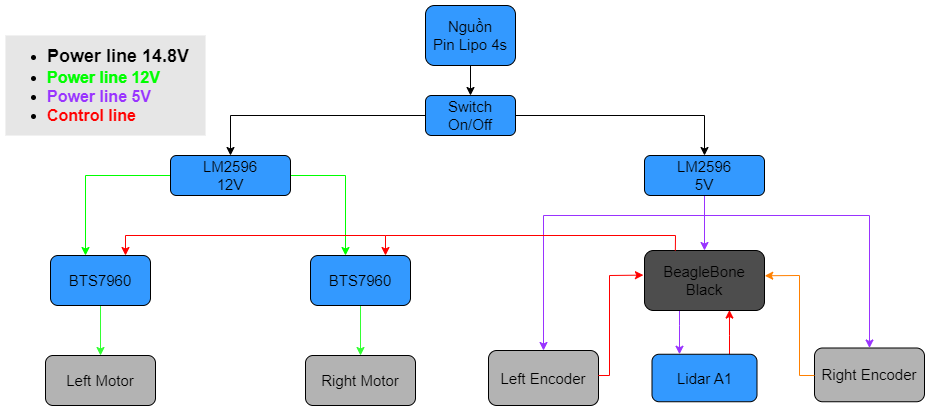

The diagram above was exported from draw.io. Its source (the exported page's mxGraphModel, read from the mxfile embedded in the PNG):
<mxGraphModel dx="1162" dy="490" grid="1" gridSize="10" guides="1" tooltips="1" connect="1" arrows="1" fold="1" page="1" pageScale="1" pageWidth="827" pageHeight="1169" math="0" shadow="0">
  <root>
    <mxCell id="0" />
    <mxCell id="1" parent="0" />
    <mxCell id="9npHL73iqGgBCnu6IPWO-3" style="edgeStyle=orthogonalEdgeStyle;rounded=0;orthogonalLoop=1;jettySize=auto;html=1;entryX=0.5;entryY=0;entryDx=0;entryDy=0;strokeColor=#000000;fontSize=18;fontColor=#FF0000;fillColor=#FF0000;" edge="1" parent="1" source="c8VLNsO40PvoFSqGS_yH-9" target="c8VLNsO40PvoFSqGS_yH-39">
      <mxGeometry relative="1" as="geometry" />
    </mxCell>
    <mxCell id="c8VLNsO40PvoFSqGS_yH-9" value="Nguồn&lt;br&gt;Pin Lipo 4s" style="rounded=1;whiteSpace=wrap;html=1;fontSize=15;fillColor=#3399FF;" vertex="1" parent="1">
      <mxGeometry x="600" y="210" width="90" height="60" as="geometry" />
    </mxCell>
    <mxCell id="c8VLNsO40PvoFSqGS_yH-20" value="" style="edgeStyle=orthogonalEdgeStyle;rounded=0;orthogonalLoop=1;jettySize=auto;html=1;fontSize=15;strokeColor=#00FF00;" edge="1" parent="1" source="c8VLNsO40PvoFSqGS_yH-11" target="c8VLNsO40PvoFSqGS_yH-19">
      <mxGeometry relative="1" as="geometry">
        <Array as="points">
          <mxPoint x="260" y="380" />
        </Array>
      </mxGeometry>
    </mxCell>
    <mxCell id="c8VLNsO40PvoFSqGS_yH-22" value="" style="edgeStyle=orthogonalEdgeStyle;rounded=0;orthogonalLoop=1;jettySize=auto;html=1;fontSize=15;strokeColor=#00FF00;" edge="1" parent="1" source="c8VLNsO40PvoFSqGS_yH-11" target="c8VLNsO40PvoFSqGS_yH-21">
      <mxGeometry relative="1" as="geometry">
        <Array as="points">
          <mxPoint x="520" y="380" />
        </Array>
      </mxGeometry>
    </mxCell>
    <mxCell id="c8VLNsO40PvoFSqGS_yH-11" value="LM2596&lt;br&gt;12V" style="whiteSpace=wrap;html=1;fontSize=15;fillColor=#3399FF;rounded=1;" vertex="1" parent="1">
      <mxGeometry x="345" y="360" width="120" height="40" as="geometry" />
    </mxCell>
    <mxCell id="c8VLNsO40PvoFSqGS_yH-18" value="" style="edgeStyle=orthogonalEdgeStyle;rounded=0;orthogonalLoop=1;jettySize=auto;html=1;fontSize=15;strokeColor=#9933FF;" edge="1" parent="1" source="c8VLNsO40PvoFSqGS_yH-13" target="c8VLNsO40PvoFSqGS_yH-17">
      <mxGeometry relative="1" as="geometry" />
    </mxCell>
    <mxCell id="c8VLNsO40PvoFSqGS_yH-13" value="LM2596&lt;br&gt;5V" style="whiteSpace=wrap;html=1;fontSize=15;fillColor=#3399FF;rounded=1;" vertex="1" parent="1">
      <mxGeometry x="819" y="360" width="120" height="40" as="geometry" />
    </mxCell>
    <mxCell id="c8VLNsO40PvoFSqGS_yH-28" value="" style="edgeStyle=orthogonalEdgeStyle;rounded=0;orthogonalLoop=1;jettySize=auto;html=1;fontSize=15;strokeColor=#9933FF;" edge="1" parent="1" source="c8VLNsO40PvoFSqGS_yH-17" target="c8VLNsO40PvoFSqGS_yH-27">
      <mxGeometry relative="1" as="geometry">
        <Array as="points">
          <mxPoint x="854" y="530" />
          <mxPoint x="854" y="530" />
        </Array>
      </mxGeometry>
    </mxCell>
    <mxCell id="c8VLNsO40PvoFSqGS_yH-30" value="" style="edgeStyle=orthogonalEdgeStyle;rounded=0;orthogonalLoop=1;jettySize=auto;html=1;fontSize=15;strokeColor=#9933FF;" edge="1" parent="1" target="c8VLNsO40PvoFSqGS_yH-29">
      <mxGeometry relative="1" as="geometry">
        <mxPoint x="879" y="410" as="sourcePoint" />
        <Array as="points">
          <mxPoint x="879" y="420" />
          <mxPoint x="718" y="420" />
        </Array>
      </mxGeometry>
    </mxCell>
    <mxCell id="c8VLNsO40PvoFSqGS_yH-32" value="" style="edgeStyle=orthogonalEdgeStyle;rounded=0;orthogonalLoop=1;jettySize=auto;html=1;fontSize=15;strokeColor=#9933FF;" edge="1" parent="1" target="c8VLNsO40PvoFSqGS_yH-31">
      <mxGeometry relative="1" as="geometry">
        <mxPoint x="879" y="410" as="sourcePoint" />
        <Array as="points">
          <mxPoint x="879" y="420" />
          <mxPoint x="1044" y="420" />
        </Array>
      </mxGeometry>
    </mxCell>
    <mxCell id="c8VLNsO40PvoFSqGS_yH-17" value="BeagleBone Black" style="whiteSpace=wrap;html=1;fontSize=15;fillColor=#4D4D4D;rounded=1;" vertex="1" parent="1">
      <mxGeometry x="819" y="455" width="120" height="60" as="geometry" />
    </mxCell>
    <mxCell id="c8VLNsO40PvoFSqGS_yH-24" value="" style="edgeStyle=orthogonalEdgeStyle;rounded=0;orthogonalLoop=1;jettySize=auto;html=1;fontSize=15;strokeColor=#33FF33;" edge="1" parent="1" source="c8VLNsO40PvoFSqGS_yH-19" target="c8VLNsO40PvoFSqGS_yH-23">
      <mxGeometry relative="1" as="geometry" />
    </mxCell>
    <mxCell id="c8VLNsO40PvoFSqGS_yH-19" value="BTS7960" style="rounded=1;whiteSpace=wrap;html=1;fontSize=15;fillColor=#3399FF;" vertex="1" parent="1">
      <mxGeometry x="225" y="460" width="100" height="50" as="geometry" />
    </mxCell>
    <mxCell id="c8VLNsO40PvoFSqGS_yH-26" value="" style="edgeStyle=orthogonalEdgeStyle;rounded=0;orthogonalLoop=1;jettySize=auto;html=1;fontSize=15;strokeColor=#33FF33;" edge="1" parent="1" source="c8VLNsO40PvoFSqGS_yH-21" target="c8VLNsO40PvoFSqGS_yH-25">
      <mxGeometry relative="1" as="geometry" />
    </mxCell>
    <mxCell id="c8VLNsO40PvoFSqGS_yH-21" value="BTS7960" style="whiteSpace=wrap;html=1;fontSize=15;fillColor=#3399FF;rounded=1;" vertex="1" parent="1">
      <mxGeometry x="485" y="460" width="100" height="50" as="geometry" />
    </mxCell>
    <mxCell id="c8VLNsO40PvoFSqGS_yH-23" value="Left Motor" style="whiteSpace=wrap;html=1;fontSize=15;fillColor=#B3B3B3;rounded=1;" vertex="1" parent="1">
      <mxGeometry x="220" y="560" width="110" height="50" as="geometry" />
    </mxCell>
    <mxCell id="c8VLNsO40PvoFSqGS_yH-25" value="Right Motor" style="whiteSpace=wrap;html=1;fontSize=15;fillColor=#B3B3B3;rounded=1;" vertex="1" parent="1">
      <mxGeometry x="480" y="560" width="110" height="50" as="geometry" />
    </mxCell>
    <mxCell id="c8VLNsO40PvoFSqGS_yH-44" style="edgeStyle=orthogonalEdgeStyle;rounded=0;orthogonalLoop=1;jettySize=auto;html=1;entryX=0.708;entryY=0.993;entryDx=0;entryDy=0;fontSize=15;entryPerimeter=0;fillColor=#FF0000;strokeColor=#FF0000;" edge="1" parent="1" source="c8VLNsO40PvoFSqGS_yH-27" target="c8VLNsO40PvoFSqGS_yH-17">
      <mxGeometry relative="1" as="geometry">
        <Array as="points">
          <mxPoint x="904" y="540" />
          <mxPoint x="904" y="540" />
        </Array>
      </mxGeometry>
    </mxCell>
    <mxCell id="c8VLNsO40PvoFSqGS_yH-27" value="Lidar A1" style="whiteSpace=wrap;html=1;fontSize=15;fillColor=#3399FF;rounded=1;" vertex="1" parent="1">
      <mxGeometry x="826.5" y="558.75" width="105" height="47.5" as="geometry" />
    </mxCell>
    <mxCell id="c8VLNsO40PvoFSqGS_yH-29" value="Left Encoder" style="rounded=1;whiteSpace=wrap;html=1;fontSize=15;fillColor=#B3B3B3;" vertex="1" parent="1">
      <mxGeometry x="663" y="555" width="110" height="55" as="geometry" />
    </mxCell>
    <mxCell id="c8VLNsO40PvoFSqGS_yH-31" value="Right Encoder" style="whiteSpace=wrap;html=1;fontSize=15;fillColor=#B3B3B3;rounded=1;" vertex="1" parent="1">
      <mxGeometry x="989" y="552.5" width="110" height="53.75" as="geometry" />
    </mxCell>
    <mxCell id="c8VLNsO40PvoFSqGS_yH-41" style="edgeStyle=orthogonalEdgeStyle;rounded=0;orthogonalLoop=1;jettySize=auto;html=1;entryX=0.5;entryY=0;entryDx=0;entryDy=0;fontSize=15;" edge="1" parent="1" source="c8VLNsO40PvoFSqGS_yH-39" target="c8VLNsO40PvoFSqGS_yH-11">
      <mxGeometry relative="1" as="geometry">
        <Array as="points">
          <mxPoint x="405" y="320" />
        </Array>
      </mxGeometry>
    </mxCell>
    <mxCell id="9npHL73iqGgBCnu6IPWO-1" style="edgeStyle=orthogonalEdgeStyle;rounded=0;orthogonalLoop=1;jettySize=auto;html=1;entryX=0.5;entryY=0;entryDx=0;entryDy=0;strokeColor=#000000;fontSize=18;fontColor=#FF0000;fillColor=#FF0000;" edge="1" parent="1" source="c8VLNsO40PvoFSqGS_yH-39" target="c8VLNsO40PvoFSqGS_yH-13">
      <mxGeometry relative="1" as="geometry" />
    </mxCell>
    <mxCell id="c8VLNsO40PvoFSqGS_yH-39" value="Switch&lt;br&gt;On/Off" style="rounded=1;whiteSpace=wrap;html=1;fontSize=15;fillColor=#3399FF;" vertex="1" parent="1">
      <mxGeometry x="600" y="300" width="90" height="40" as="geometry" />
    </mxCell>
    <mxCell id="c8VLNsO40PvoFSqGS_yH-42" value="" style="endArrow=classic;html=1;rounded=0;fontSize=15;exitX=0.999;exitY=0.455;exitDx=0;exitDy=0;exitPerimeter=0;entryX=-0.009;entryY=0.41;entryDx=0;entryDy=0;entryPerimeter=0;strokeColor=#FF0000;" edge="1" parent="1" source="c8VLNsO40PvoFSqGS_yH-29" target="c8VLNsO40PvoFSqGS_yH-17">
      <mxGeometry width="50" height="50" relative="1" as="geometry">
        <mxPoint x="774" y="580" as="sourcePoint" />
        <mxPoint x="814" y="480" as="targetPoint" />
        <Array as="points">
          <mxPoint x="784" y="580" />
          <mxPoint x="784" y="480" />
        </Array>
      </mxGeometry>
    </mxCell>
    <mxCell id="c8VLNsO40PvoFSqGS_yH-43" value="" style="endArrow=classic;html=1;rounded=0;fontSize=15;entryX=1.002;entryY=0.421;entryDx=0;entryDy=0;entryPerimeter=0;strokeColor=#FF8000;" edge="1" parent="1" target="c8VLNsO40PvoFSqGS_yH-17">
      <mxGeometry width="50" height="50" relative="1" as="geometry">
        <mxPoint x="989" y="580" as="sourcePoint" />
        <mxPoint x="954" y="520" as="targetPoint" />
        <Array as="points">
          <mxPoint x="974" y="580" />
          <mxPoint x="974" y="480" />
        </Array>
      </mxGeometry>
    </mxCell>
    <mxCell id="c8VLNsO40PvoFSqGS_yH-45" value="" style="endArrow=classic;html=1;rounded=0;fontSize=15;exitX=0.257;exitY=0.002;exitDx=0;exitDy=0;entryX=0.75;entryY=0;entryDx=0;entryDy=0;fillColor=#FF0000;strokeColor=#FF0000;exitPerimeter=0;" edge="1" parent="1" source="c8VLNsO40PvoFSqGS_yH-17" target="c8VLNsO40PvoFSqGS_yH-21">
      <mxGeometry width="50" height="50" relative="1" as="geometry">
        <mxPoint x="640" y="450" as="sourcePoint" />
        <mxPoint x="690" y="440" as="targetPoint" />
        <Array as="points">
          <mxPoint x="850" y="440" />
          <mxPoint x="560" y="440" />
        </Array>
      </mxGeometry>
    </mxCell>
    <mxCell id="c8VLNsO40PvoFSqGS_yH-46" value="" style="endArrow=classic;html=1;rounded=0;fontSize=15;entryX=0.75;entryY=0;entryDx=0;entryDy=0;fillColor=#FF0000;strokeColor=#FF0000;" edge="1" parent="1" target="c8VLNsO40PvoFSqGS_yH-19">
      <mxGeometry width="50" height="50" relative="1" as="geometry">
        <mxPoint x="560" y="440" as="sourcePoint" />
        <mxPoint x="500" y="430" as="targetPoint" />
        <Array as="points">
          <mxPoint x="300" y="440" />
        </Array>
      </mxGeometry>
    </mxCell>
    <mxCell id="c8VLNsO40PvoFSqGS_yH-48" value="&lt;ul&gt;&lt;li&gt;&lt;b&gt;&lt;font style=&quot;font-size: 18px;&quot;&gt;Power line 14.8V&lt;/font&gt;&lt;/b&gt;&lt;/li&gt;&lt;li&gt;&lt;font size=&quot;3&quot; color=&quot;#00ff00&quot;&gt;&lt;b&gt;Power line 12V&lt;/b&gt;&lt;/font&gt;&lt;/li&gt;&lt;li&gt;&lt;font size=&quot;3&quot; color=&quot;#9933ff&quot;&gt;&lt;b&gt;Power line 5V&lt;/b&gt;&lt;/font&gt;&lt;/li&gt;&lt;li&gt;&lt;font size=&quot;3&quot; color=&quot;#ff0000&quot;&gt;&lt;b&gt;Control line&lt;/b&gt;&lt;/font&gt;&lt;/li&gt;&lt;/ul&gt;" style="text;html=1;strokeColor=none;fillColor=#E6E6E6;align=left;verticalAlign=middle;whiteSpace=wrap;rounded=0;fontSize=15;" vertex="1" parent="1">
      <mxGeometry x="180" y="240" width="200" height="100" as="geometry" />
    </mxCell>
  </root>
</mxGraphModel>